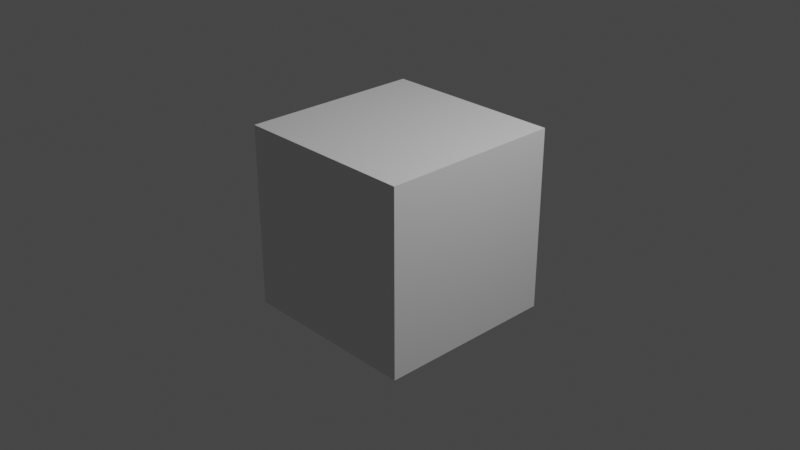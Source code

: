 # Source: script_editor.blend  (saved by Blender 2.93.1; exported with 4.5.12 LTS)
import bpy
from mathutils import Matrix  # noqa: F401  (used for matrix-valued properties, if any)

bpy.ops.wm.read_factory_settings(use_empty=True)
scene = bpy.context.scene
scene.name = 'Scene'

# ---- collections
col_collection = bpy.data.collections.new('Collection'); scene.collection.children.link(col_collection)

# ---- materials (node trees are filled in below, after node groups)
mat_material = bpy.data.materials.new('Material')
mat_material.alpha_threshold = 0.0
mat_material.use_transparent_shadow = False
mat_material.line_color = (0.0, 0.0, 0.0, 1.0)

# ---- material node trees
mat_material.use_nodes = True; mat_material.node_tree.nodes.clear()
_N = mat_material.node_tree.nodes; _L = mat_material.node_tree.links
n0 = _N.new('ShaderNodeOutputMaterial'); n0.name = 'Material Output'; n0.location = (300, 300)
n1 = _N.new('ShaderNodeBsdfPrincipled'); n1.name = 'Principled BSDF'; n1.location = (10, 300)
n1.distribution = 'GGX'
n1.subsurface_method = 'BURLEY'
n1.inputs[2].default_value = 0.4
n1.inputs[3].default_value = 1.45
n1.inputs[27].default_value = (0.0, 0.0, 0.0, 1.0)
n1.inputs[28].default_value = 1.0
_L.new(n1.outputs[0], n0.inputs[0])
n0.is_active_output = True

# ---- world
world_world = bpy.data.worlds.new('World'); scene.world = world_world
world_world.use_nodes = True; world_world.node_tree.nodes.clear()
_N = world_world.node_tree.nodes; _L = world_world.node_tree.links
n0 = _N.new('ShaderNodeOutputWorld'); n0.name = 'World Output'; n0.location = (300, 300)
n1 = _N.new('ShaderNodeBackground'); n1.name = 'Background'; n1.location = (10, 300)
n1.inputs[0].default_value = (0.05088, 0.05088, 0.05088, 1.0)
_L.new(n1.outputs[0], n0.inputs[0])
n0.is_active_output = True
world_world.color = (0.05088, 0.05088, 0.05088)
world_world.use_sun_shadow = False
world_world.sun_shadow_jitter_overblur = 0.0

# ---- cameras
cam_camera = bpy.data.cameras.new('Camera')
cam_camera.clip_end = 100.0
cam_camera.ortho_scale = 7.314

# ---- lights
light_light = bpy.data.lights.new('Light', 'POINT')
light_light.transmission_factor = 0.0
light_light.energy = 1000.0
light_light.shadow_soft_size = 0.1
light_light.shadow_maximum_resolution = 0.006
light_light.use_absolute_resolution = True

# ---- meshes
me_cube = bpy.data.meshes.new('Cube')
me_cube.from_pydata([(1.0, 1.0, 1.0), (1.0, 1.0, -1.0), (1.0, -1.0, 1.0), (1.0, -1.0, -1.0), (-1.0, 1.0, 1.0), (-1.0, 1.0, -1.0), (-1.0, -1.0, 1.0), (-1.0, -1.0, -1.0)], [], [(0, 4, 6, 2), (3, 2, 6, 7), (7, 6, 4, 5), (5, 1, 3, 7), (1, 0, 2, 3), (5, 4, 0, 1)])
_uv = me_cube.uv_layers.new(name='UVMap')
_uv.uv.foreach_set('vector', [0.625, 0.5, 0.875, 0.5, 0.875, 0.75, 0.625, 0.75, 0.375, 0.75, 0.625, 0.75, 0.625, 1.0, 0.375, 1.0, 0.375, 0.0, 0.625, 0.0, 0.625, 0.25, 0.375, 0.25, 0.125, 0.5, 0.375, 0.5, 0.375, 0.75, 0.125, 0.75, 0.375, 0.5, 0.625, 0.5, 0.625, 0.75, 0.375, 0.75, 0.375, 0.25, 0.625, 0.25, 0.625, 0.5, 0.375, 0.5])
me_cube.materials.append(mat_material)
me_cube.use_remesh_preserve_volume = False
me_cube.use_remesh_preserve_attributes = False
me_cube.use_mirror_vertex_groups = False
me_cube.update()

# ---- objects
ob_cube = bpy.data.objects.new('Cube', me_cube)
ob_light = bpy.data.objects.new('Light', light_light)
ob_camera = bpy.data.objects.new('Camera', cam_camera)

# ---- transforms, parenting, visibility, modifiers, constraints
ob_cube.location = (0.0, 0.0, 0.0)
ob_cube.lock_rotations_4d = False
ob_cube.empty_display_type = 'ARROWS'
ob_cube.lineart.crease_threshold = 0.0
ob_light.location = (4.076, 1.005, 5.904)
ob_light.rotation_euler = (0.6503, 0.05522, 1.866)
ob_light.lock_rotations_4d = False
ob_light.empty_display_type = 'ARROWS'
ob_light.color = (0.0, 0.0, 0.0, 0.0)
ob_light.lineart.crease_threshold = 0.0
ob_camera.location = (7.359, -6.926, 4.958)
ob_camera.rotation_euler = (1.109, 0.0, 0.8149)
ob_camera.lock_rotations_4d = False
ob_camera.empty_display_type = 'ARROWS'
ob_camera.color = (0.0, 0.0, 0.0, 0.0)
ob_camera.display_type = 'WIRE'
ob_camera.lineart.crease_threshold = 0.0

# ---- collection membership
col_collection.objects.link(ob_cube)
col_collection.objects.link(ob_light)
col_collection.objects.link(ob_camera)

# ---- scene / render settings (as saved in the file)
scene.camera = ob_camera
scene.frame_start = 1; scene.frame_end = 11139; scene.frame_set(11139)
scene.render.engine = 'BLENDER_EEVEE_NEXT'
scene.cycles.use_denoising = False
scene.cycles.samples = 128
scene.cycles.sampling_pattern = 'TABULATED_SOBOL'
scene.cycles.use_adaptive_sampling = False
scene.cycles.use_light_tree = False
scene.view_settings.view_transform = 'Filmic'
bpy.context.view_layer.update()
